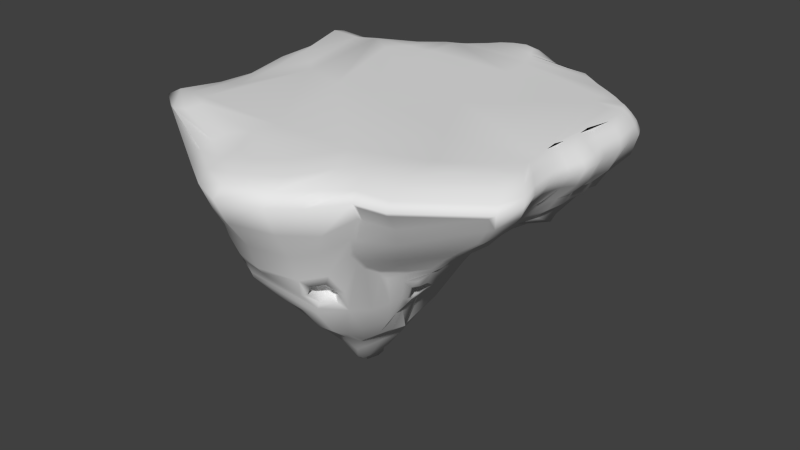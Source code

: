 # Source: Rock_1.blend  (saved by Blender 2.68.0; exported with 4.5.12 LTS)
import bpy
from mathutils import Matrix  # noqa: F401  (used for matrix-valued properties, if any)

bpy.ops.wm.read_factory_settings(use_empty=True)
scene = bpy.context.scene
scene.name = 'Scene'

# ---- collections
col_collection_11 = bpy.data.collections.new('Collection 11'); scene.collection.children.link(col_collection_11)

# ---- world
world_world = bpy.data.worlds.new('World'); scene.world = world_world
world_world.color = (0.05088, 0.05088, 0.05088)
world_world.use_sun_shadow = False
world_world.sun_shadow_jitter_overblur = 0.0
world_world.cycles.sampling_method = 'MANUAL'
world_world.cycles.sample_map_resolution = 256

# ---- meshes
me_plane = bpy.data.meshes.new('Plane')
me_plane.from_pydata([(-0.8715, -0.1039, -0.04306), (-0.7997, 0.6397, -0.044), (-0.9391, 0.4545, -0.04306), (-0.5599, 0.7367, -0.04965), (-0.08958, 1.056, -0.03859), (0.9646, -0.4238, -0.0354), (0.9293, 0.4367, -0.04344), (0.4261, -0.7833, -0.04306), (0.9168, -0.5348, -0.04304), (0.3218, -0.8604, -0.0471), (-0.009301, -1.07, -0.04618), (-0.8728, -0.5461, 0.001641), (-0.3372, -0.8979, -0.04306), (0.7993, 0.6347, -0.04939), (-0.4228, 0.8139, -0.04965), (0.938, 0.03067, -0.04306), (-0.362, -0.4992, -0.6922), (-0.3335, -0.7136, -0.6198), (0.3288, -0.6332, -0.4869), (0.6228, -0.4465, -0.4278), (-0.4683, 0.4952, -0.4168), (-0.5747, 0.4264, -0.4029), (0.7104, 0.2793, -0.3726), (0.2449, -0.6389, -0.7206), (-0.3066, 0.3637, -0.5145), (0.734, 0.01244, -0.3678), (-0.04741, 0.8669, -0.4101), (-0.04689, -0.8331, -0.5777), (0.5654, -0.2553, -0.5066), (-0.5256, 0.2699, -0.4695), (-0.4821, -0.0819, -0.5307), (-0.3396, -0.8837, -0.2404), (-0.01145, -1.062, -0.2181), (0.8938, 0.3833, -0.1963), (0.7583, 0.6671, -0.2231), (0.324, -0.8814, -0.2391), (0.4363, -0.7819, -0.161), (0.9111, -0.5353, -0.1512), (0.9522, -0.4244, -0.1291), (-0.09063, 1.045, -0.2608), (-0.5764, 0.7373, -0.1651), (-0.8, 0.6308, -0.1793), (-0.9357, 0.4428, -0.1082), (-0.8605, -0.107, -0.1759), (-0.897, -0.5207, -0.1735), (-0.4497, 0.8263, -0.2524), (0.9231, 0.02451, -0.1631), (0.2763, 0.908, -0.2354), (-0.3273, 0.8967, -0.04965), (0.6063, 0.7786, -0.05366), (-0.2125, 0.6485, -0.466), (0.3905, 0.4027, -0.5159), (-0.3465, 0.9106, -0.1292), (0.601, 0.6879, -0.2302), (0.2112, 0.8266, -0.4131), (0.01613, 0.8719, -0.4225), (0.2868, 0.9266, -0.04812), (-0.01395, 1.078, -0.03859), (-0.01668, 1.067, -0.2545), (0.03128, 0.4662, -0.5217), (0.4196, 0.3017, -0.5489), (0.04552, 0.5379, -0.5118), (0.912, -0.04702, -0.04306), (0.9188, -0.2062, -0.04306), (0.9165, 0.5044, -0.04676), (0.888, 0.5726, -0.04764), (0.5694, 0.3099, -0.4586), (0.5105, 0.2748, -0.4955), (0.6603, -0.2043, -0.4136), (0.7028, -0.06103, -0.3802), (0.8836, 0.5567, -0.2113), (0.8448, 0.6204, -0.2156), (0.8961, -0.1891, -0.1312), (0.8976, -0.05297, -0.1509), (0.9415, 0.121, -0.04306), (0.9431, 0.331, -0.04306), (0.7771, 0.08551, -0.4005), (0.7358, 0.1859, -0.4005), (0.9265, 0.1147, -0.1762), (0.9178, 0.2967, -0.1901), (0.5523, 0.1075, -0.4858), (0.6001, -0.1858, -0.469), (0.7119, 0.005524, -0.4005), (0.6716, 0.1854, -0.4005), (0.6537, -0.1152, -0.4315), (0.6033, 0.1299, -0.4537), (-0.2674, 0.9322, -0.04965), (-0.2122, 0.9728, -0.04665), (0.5396, 0.7335, -0.234), (0.4769, 0.8, -0.2379), (0.5451, 0.8247, -0.05366), (0.4823, 0.8701, -0.05366), (-0.1941, 0.6959, -0.4592), (-0.1552, 0.7794, -0.4199), (0.3636, 0.5418, -0.4628), (-0.2799, 0.94, -0.178), (-0.2204, 0.9748, -0.2181), (-0.02863, 0.771, -0.462), (-0.03882, 0.7111, -0.4905), (0.3206, 0.7034, -0.4082), (0.7169, 0.7118, -0.05366), (-0.2658, 0.5556, -0.4827), (-0.413, 0.9006, -0.2069), (-0.3677, 0.8575, -0.04965), (0.718, 0.6757, -0.2263), (0.02667, 0.4855, -0.5159), (0.4024, 0.3861, -0.5214), (-0.152, 1.022, -0.04049), (0.3636, 0.8551, -0.2353), (0.3763, 0.8757, -0.0501), (-0.09878, 0.8214, -0.4154), (-0.1525, 1.01, -0.2654), (-0.004869, 0.8165, -0.4482), (0.2519, 0.7663, -0.4125), (-0.335, -0.7823, -0.4909), (-0.3534, -0.8048, -0.3821), (0.5556, 0.4798, -0.4114), (0.6349, 0.5754, -0.3362), (0.7271, -0.4751, -0.3376), (0.8316, -0.4911, -0.255), (-0.7669, 0.5779, -0.2858), (-0.7586, 0.5956, -0.2465), (-0.5387, -0.5143, -0.4908), (-0.6684, -0.5744, -0.3281), (0.3347, -0.7275, -0.3803), (0.3777, -0.7621, -0.2824), (-0.4697, 0.6219, -0.3612), (-0.5015, 0.6328, -0.3257), (0.8109, 0.3321, -0.3173), (0.8349, 0.3625, -0.2701), (0.2543, -0.7721, -0.4894), (0.2673, -0.8371, -0.3567), (-0.3471, 0.6884, -0.3942), (-0.4077, 0.7516, -0.3791), (0.8092, -0.002355, -0.3022), (0.8439, 0.01422, -0.2441), (-0.06188, 0.9674, -0.3625), (-0.0813, 0.9843, -0.3216), (-0.01481, -0.9158, -0.4835), (-0.01613, -0.957, -0.3643), (0.7726, -0.3719, -0.3322), (0.8628, -0.3863, -0.2333), (-0.7744, 0.3418, -0.3986), (-0.8288, 0.39, -0.2658), (0.2526, 0.8753, -0.3082), (0.2104, 0.8812, -0.3592), (0.4832, 0.5174, -0.4298), (0.5313, 0.5914, -0.3425), (-0.3015, 0.7783, -0.3602), (-0.2568, 0.7534, -0.4126), (-0.01077, 1.002, -0.3217), (-0.003551, 0.982, -0.3696), (0.7735, 0.4608, -0.3664), (0.8045, 0.5007, -0.3035), (0.7611, 0.5507, -0.3147), (0.8138, -0.06211, -0.2406), (0.7728, -0.07767, -0.3069), (0.8235, -0.2139, -0.2329), (0.7707, -0.2338, -0.318), (0.8494, 0.2767, -0.262), (0.835, 0.2562, -0.308), (0.8537, 0.1022, -0.2498), (0.8297, 0.08636, -0.2996), (0.4325, 0.628, -0.3988), (0.4756, 0.6571, -0.3263), (0.377, 0.7585, -0.3606), (0.4185, 0.7462, -0.3102), (-0.2493, 0.8359, -0.3474), (-0.2468, 0.7884, -0.406), (-0.202, 0.8976, -0.3325), (-0.2015, 0.8666, -0.3767), (0.5295, 0.4856, -0.4187), (0.6035, 0.5808, -0.3393), (-0.3712, 0.7794, -0.3838), (-0.3073, 0.7154, -0.4023), (0.2945, 0.8051, -0.3586), (0.3232, 0.8127, -0.3079), (-0.1394, 0.9445, -0.3264), (-0.1397, 0.9181, -0.3698), (0.1881, -0.1981, -1.033), (0.0887, -0.3931, -1.066), (-0.08332, 0.1152, -1.047), (0.1394, 0.1031, -1.026), (0.5398, 0.357, -0.4364), (0.6996, 0.5043, -0.3679), (-0.04261, -0.2067, -1.319), (-0.01912, -0.1096, -1.31), (0.146, 0.866, -0.4241), (0.138, 1.024, -0.04113), (0.1349, 1.015, -0.2414), (0.1398, 0.4612, -0.5276), (0.1396, 0.5234, -0.5185), (0.1764, 0.7547, -0.4648), (0.2003, 0.6874, -0.4998), (0.1439, 0.4693, -0.5233), (0.1628, 0.8094, -0.4527), (0.1336, 0.9634, -0.3144), (0.1278, 0.9556, -0.3669), (0.05953, -0.1639, -1.21), (0.05516, 0.1249, -1.036), (0.0198, -0.2612, -1.245), (0.1857, 0.3553, -0.5796), (0.3525, -0.5106, -0.5819), (0.4809, -0.46, -0.566), (0.3283, -0.4642, -0.732), (0.4108, -0.37, -0.6349), (0.2844, -0.3081, -0.9407), (0.206, -0.3941, -0.9683), (-0.3208, -0.6033, -0.8109), (-0.3031, -0.7194, -0.6548), (0.09895, -0.6786, -0.8412), (-0.08425, -0.8014, -0.643), (-0.1301, -0.3256, -1.108), (0.005617, -0.4205, -1.09), (-0.04242, -0.236, -1.274), (-0.005962, -0.2928, -1.252), (0.05083, -0.4242, -1.082), (0.1921, -0.6881, -0.8242), (-0.3692, -0.5906, -0.8043), (-0.3301, -0.7178, -0.6374), (-0.05858, -0.8134, -0.6159), (0.004511, -0.285, -1.252), (-0.154, -0.2916, -1.108), (-0.04105, -0.2232, -1.28), (0.4698, -0.2988, -0.628), (0.2372, -0.2608, -0.9895), (0.1175, -0.4048, -1.039), (0.3396, -0.5493, -0.541), (0.5278, -0.4299, -0.5226), (0.2904, -0.5403, -0.7477), (0.1195, -0.51, -0.9594), (-0.1566, 0.187, -0.8298), (0.2446, 0.1761, -0.8316), (0.282, -0.1951, -0.807), (0.09467, 0.219, -0.828), (0.2761, -0.4167, -0.8701), (0.2831, -0.3256, -0.8417), (0.04345, -0.5236, -0.9779), (-0.2297, -0.4248, -0.9939), (0.1039, -0.5206, -0.9699), (-0.2544, -0.4068, -0.9815), (0.3001, -0.2599, -0.818), (0.1688, -0.4838, -0.9239), (0.1862, -0.9924, -0.04618), (-0.7005, -0.7343, 0.001641), (-0.4063, -0.6476, -0.648), (0.1893, -0.775, -0.6684), (0.1812, -0.9886, -0.2373), (-0.8088, -0.595, -0.1805), (-0.5326, -0.6954, -0.3727), (-0.4685, -0.6884, -0.5053), (0.1751, -0.9132, -0.3684), (0.1762, -0.8681, -0.4976), (-0.2601, -0.6739, -0.7367), (0.09021, -0.7542, -0.7301), (-0.3239, -0.5033, -0.6738), (0.1764, -0.7642, -0.7068), (-0.04195, 0.667, -0.4934), (0.3832, 0.4374, -0.5003), (-0.3098, 0.9087, -0.04965), (0.5832, 0.7013, -0.2313), (0.5886, 0.7921, -0.05366), (-0.207, 0.6642, -0.464), (-0.325, 0.9185, -0.163), (0.5149, 0.6092, -0.3377), (0.4728, 0.5488, -0.4192), (-0.285, 0.7954, -0.3568), (-0.2538, 0.7642, -0.4107), (0.2148, 0.6163, -0.5114), (-0.01857, -1.118, -0.09335), (0.8046, 0.6402, -0.09658), (0.4486, -0.8285, -0.07478), (0.9862, -0.4543, -0.06018), (-0.1015, 1.081, -0.1002), (-0.8387, 0.6449, -0.08005), (-0.9166, -0.1062, -0.07906), (-0.9646, -0.5482, -0.04647), (-0.3538, -0.9409, -0.09753), (0.944, 0.4222, -0.08503), (0.2989, -0.9392, -0.1034), (0.9386, -0.5692, -0.07199), (-0.5898, 0.7525, -0.1021), (-0.982, 0.4491, -0.05965), (-0.4478, 0.8279, -0.1072), (0.9657, 0.01814, -0.07538), (-0.3484, 0.9162, -0.1105), (0.618, 0.7599, -0.1022), (-0.02339, 1.104, -0.09838), (0.8998, 0.5918, -0.09342), (0.9332, 0.5224, -0.09155), (0.9399, -0.06288, -0.07188), (0.938, -0.2168, -0.06626), (0.9594, 0.3124, -0.08311), (0.9689, 0.1124, -0.07913), (-0.2858, 0.9533, -0.1117), (-0.2284, 0.9956, -0.1097), (0.489, 0.8537, -0.1044), (0.554, 0.8073, -0.1033), (0.7327, 0.6988, -0.1011), (-0.3943, 0.8715, -0.1086), (-0.1659, 1.045, -0.103), (0.3751, 0.8858, -0.1007), (0.1356, 1.049, -0.09651), (0.1766, -1.043, -0.09888), (-0.8451, -0.6335, -0.04849), (0.599, 0.7739, -0.1025), (-0.33, 0.9288, -0.1108), (0.2853, 0.9436, -0.09952), (0.9216, 0.2077, -0.04306), (0.7541, 0.1654, -0.4005), (0.9061, 0.1991, -0.186), (0.5774, -0.03662, -0.4771), (0.737, 0.09068, -0.3606), (0.6308, 0.01582, -0.4404), (0.8383, 0.1813, -0.2576), (0.8234, 0.1642, -0.3038), (-0.05053, -0.09918, -1.274), (0.1633, -0.04685, -1.03), (-0.06251, -0.1782, -1.246), (0.1511, -0.1852, -1.094), (0.1181, 0.1128, -1.036), (0.06216, -0.328, -1.136), (0.09412, -0.0356, -1.098), (-0.06108, -0.2418, -1.248), (-0.003882, -0.3165, -1.229), (0.03248, -0.3605, -1.15), (-0.0694, -0.217, -1.252), (0.202, 0.2051, -0.8315), (0.3004, 0.3157, -0.6146), (0.9474, 0.2005, -0.08194), (0.13, -0.0446, -1.075), (-0.7281, -0.09955, 0.009072), (-0.6777, 0.6087, 0.002481), (-0.8596, 0.4904, 0.0366), (-0.4701, 0.7005, 0.002481), (-0.05568, 0.9749, 0.01354), (0.8925, -0.334, 0.01673), (0.8596, 0.4422, 0.007623), (0.3717, -0.6431, 0.009072), (0.8364, -0.4391, 0.009525), (0.2151, -0.5831, 0.007062), (-0.01045, -0.8971, 0.001933), (-0.5949, -0.6424, 0.05377), (-0.293, -0.7772, 0.005051), (0.7329, 0.649, 0.001336), (-0.3515, 0.7954, 0.002481), (0.8447, 0.06306, 0.009072), (-0.2679, 0.8324, 0.002481), (0.5636, 0.7618, -0.001534), (0.2821, 0.8621, 0.003433), (0.01192, 0.994, 0.01354), (0.825, -0.004655, 0.009072), (0.8418, -0.1458, 0.009072), (0.8419, 0.4966, 0.004553), (0.8189, 0.58, 0.003691), (0.8476, 0.1418, 0.009072), (0.8714, 0.3504, 0.00871), (-0.218, 0.8665, 0.00463), (-0.1674, 0.9026, 0.007102), (0.5098, 0.802, -0.001534), (0.4547, 0.8423, -0.001534), (0.6564, 0.7044, -0.001534), (-0.3035, 0.8144, 0.002481), (-0.1116, 0.945, 0.01196), (0.3607, 0.8458, 0.001705), (0.1212, 0.9126, 0.008532), (0.09278, -0.8065, 0.002938), (-0.5351, -0.7016, 0.05377), (-0.2527, 0.8415, 0.002741), (0.548, 0.7736, -0.001534), (-0.3623, 0.4008, 0.009072), (-0.3131, 0.4008, 0.009072), (0.6987, 0.5311, 0.005016), (0.8403, 0.2278, 0.009072), (-0.2858, 0.88, -0.02164), (0.1692, -0.8996, -0.01866), (0.2751, -0.7185, -0.01554), (-0.3232, -0.8414, -0.01505), (-0.1925, 0.9411, -0.01874), (-0.2455, 0.9022, -0.02164), (-0.5221, 0.7135, -0.02164), (0.9123, 0.3403, -0.01513), (0.8995, 0.4397, -0.01584), (-0.07561, 1.022, -0.01058), (-0.3406, 0.8416, -0.02164), (-0.3927, 0.8049, -0.02164), (0.8926, -0.1902, -0.01505), (0.8744, -0.02892, -0.01505), (-0.7356, -0.5907, 0.02965), (-0.6004, -0.7551, 0.02965), (0.127, 0.9738, -0.0141), (-0.003316, 1.043, -0.01058), (0.3897, -0.7038, -0.01505), (0.8821, -0.4929, -0.01494), (0.5886, 0.7793, -0.02566), (0.5717, 0.7921, -0.02566), (-0.7476, 0.626, -0.01864), (-0.8868, 0.4591, -0.01349), (-0.8107, -0.1019, -0.01505), (0.8852, 0.2156, -0.01505), (0.9004, 0.1299, -0.01505), (0.8587, 0.5734, -0.01997), (0.8839, 0.5004, -0.01904), (0.6908, 0.7162, -0.02566), (0.7732, 0.6487, -0.02197), (0.9333, -0.3854, -0.007398), (0.2852, 0.8997, -0.02039), (0.3691, 0.8695, -0.02213), (0.5304, 0.8229, -0.02566), (0.8971, 0.04453, -0.01505), (-0.1352, 0.9891, -0.01241), (-0.3024, 0.8708, -0.02164), (0.0008411, -1.001, -0.01817), (0.4709, 0.8663, -0.02566), (-0.9358, 0.1753, -0.04306), (-0.921, 0.5774, -0.01553), (-0.6751, 0.6814, -0.04965), (-0.4913, 0.7753, -0.04965), (0.936, -0.3135, -0.03923), (0.5928, -0.7683, -0.04305), (-0.169, -1.005, -0.04618), (-0.8929, -0.2843, -0.04306), (0.8447, 0.604, -0.04855), (-0.5488, 0.4843, -0.4571), (-0.3598, 0.4074, -0.4846), (-0.1841, -0.8109, -0.5804), (-0.4809, 0.1202, -0.5005), (-0.4619, -0.1843, -0.6061), (-0.5797, 0.3271, -0.4249), (0.7961, 0.636, -0.2186), (-0.1713, -0.9946, -0.2308), (-0.6831, 0.6766, -0.1752), (-0.9285, 0.1679, -0.1421), (-0.8981, -0.2718, -0.1971), (-0.919, 0.5666, -0.1159), (-0.516, 0.8084, -0.23), (-0.4167, 0.3107, -0.544), (0.08387, 0.4338, -0.5295), (0.9121, -0.1292, -0.04306), (0.9024, 0.5384, -0.04719), (0.5398, 0.2921, -0.4771), (0.6128, -0.2313, -0.4601), (0.6776, -0.1364, -0.3969), (0.8649, 0.5887, -0.2135), (0.9106, -0.3091, -0.1301), (0.8968, -0.1218, -0.1411), (0.5778, 0.1187, -0.4697), (0.6241, -0.152, -0.4503), (0.6377, 0.1551, -0.4005), (0.6915, 0.006133, -0.4005), (0.07093, 0.7587, -0.463), (0.07766, 0.6949, -0.4947), (0.04972, 0.4723, -0.4097), (0.07698, 0.8102, -0.4502), (0.6874, 0.5482, -0.324), (-0.6247, 0.6065, -0.2893), (-0.6125, 0.5909, -0.3259), (-0.4575, 0.7188, -0.3736), (-0.419, 0.6988, -0.4154), (-0.1805, -0.9025, -0.3747), (-0.1706, -0.8706, -0.4888), (0.8397, -0.3016, -0.2331), (0.7699, -0.3032, -0.3251), (-0.7037, -0.3824, -0.3358), (-0.6349, -0.398, -0.4557), (-0.8447, 0.5223, -0.2285), (-0.7707, 0.46, -0.3422), (0.06008, 0.9871, -0.3167), (0.0608, 0.9724, -0.3671), (0.7834, 0.5259, -0.3091), (0.8146, -0.1396, -0.2367), (0.7662, -0.1595, -0.3125), (0.1342, -0.2962, -1.062), (0.01995, -0.15, -1.234), (-0.01408, 0.12, -1.041), (0.5546, 0.3335, -0.4475), (0.6309, 0.4967, -0.39), (0.7378, 0.4836, -0.3671), (-0.02995, -0.1381, -1.325), (-0.006302, -0.2304, -1.268), (-0.3613, 0.05248, -0.718), (-0.03395, 0.3342, -0.5672), (0.06306, 1.059, -0.03859), (0.08062, 0.8716, -0.4225), (0.05902, 1.048, -0.2467), (0.08608, 0.5511, -0.5118), (0.04067, -0.2204, -1.23), (0.4172, -0.4763, -0.5873), (0.2452, -0.3511, -0.9545), (0.3591, -0.4232, -0.7171), (-0.1846, -0.7899, -0.6445), (-0.06428, -0.3836, -1.099), (-0.1105, -0.6096, -0.849), (-0.02419, -0.2661, -1.265), (-0.1883, -0.7972, -0.6183), (-0.01715, -0.2526, -1.272), (0.1774, -0.3328, -1.014), (0.4512, -0.4975, -0.5233), (-0.03096, 0.203, -0.8289), (0.2878, -0.3754, -0.8414), (-0.09315, -0.5025, -0.9859), (-0.07968, -0.7341, -0.7352), (0.08342, 0.6374, -0.502), (0.4649, 0.288, -0.5222), (0.4787, 0.328, -0.4925), (-0.1819, -1.051, -0.097), (-0.7089, 0.6909, -0.0943), (-0.9798, 0.1714, -0.06936), (-0.9612, -0.2815, -0.08512), (0.6033, -0.8119, -0.07338), (0.9548, -0.3348, -0.06322), (-0.9613, 0.5764, -0.04224), (-0.5188, 0.7902, -0.1047), (0.8526, 0.6158, -0.09498), (0.9168, 0.557, -0.09248), (0.936, -0.1421, -0.06907), (0.05609, 1.084, -0.09615), (0.6041, -0.0104, -0.4587), (0.645, 0.03373, -0.4005), (0.01703, -0.07554, -1.203), (-0.06007, -0.1398, -1.266), (0.102, -0.2611, -1.117), (-0.03387, -0.2841, -1.239), (-0.7989, 0.1808, 0.009072), (-0.7502, 0.5414, 0.009677), (-0.5739, 0.6546, 0.002481), (-0.4108, 0.7479, 0.002481), (0.8584, -0.2419, 0.0129), (0.5676, -0.6316, 0.009299), (-0.1475, -0.8587, 0.001933), (-0.6882, -0.3448, 0.009072), (0.7741, 0.611, 0.00286), (0.8335, -0.07591, 0.009072), (0.8305, 0.5376, 0.004195), (0.07209, 0.9656, 0.01279), (0.09834, 0.9016, 0.009765), (0.127, 0.8586, 0.009088), (0.1334, 0.8273, 0.008711), (0.1335, 0.8018, 0.008502), (0.1113, 0.8793, 0.009299), (0.1335, 0.7916, 0.008507), (0.1644, 0.757, 0.008198), (-0.5253, 0.5124, 0.008934), (-0.3611, 0.6041, 0.00825), (-0.3138, 0.6156, 0.009072), (0.178, 0.4452, 0.009072), (0.6756, 0.6162, -0.001534), (-0.225, -0.7093, 0.007564), (-0.1862, -0.5866, 0.008067), (-0.5772, 0.01731, 0.009072), (-0.07362, -0.09115, 0.008067), (0.783, 0.4881, 0.006269), (0.2542, 0.1268, 0.009072), (0.5716, -0.4633, 0.01189), (-0.7967, -0.3127, -0.01505), (0.8717, 0.5369, -0.01951), (-0.8777, 0.1778, -0.01505), (-0.4574, 0.7592, -0.02164), (0.8805, -0.112, -0.01505), (0.06996, 1.024, -0.01062), (0.5749, -0.6998, -0.01499), (-0.8695, 0.5753, 0.01247), (-0.6323, 0.6661, -0.02164), (0.8161, 0.6095, -0.02082), (0.9094, -0.2867, -0.01123), (-0.1569, -0.943, -0.01817), (-0.4531, 0.4344, -0.4219), (0.008509, -0.1961, -1.254), (-0.4127, 0.09674, -0.6592), (0.5092, 0.3099, -0.4848), (-0.4626, 0.6223, 0.002481), (0.1696, 0.599, 0.008845), (-0.6576, 0.09907, 0.009072), (-0.3559, -0.03692, 0.008569), (0.3913, -0.1751, 0.01048), (-0.3588, -0.3474, -0.714), (-0.2881, 0.2699, -0.5896), (-0.1455, -0.1835, -1.08), (-0.09526, 0.08782, -1.038), (-0.3605, -0.5142, -0.8654), (-0.1579, -0.2726, -1.092), (-0.1602, 0.1514, -0.8455), (-0.2352, -0.2937, -0.9659), (-0.2468, -0.3747, -0.9799), (-0.04306, -0.08175, -1.207), (-0.07205, -0.1743, -1.228), (-0.07815, -0.2086, -1.234), (-0.3415, 0.03223, -0.7464), (-0.1142, -0.005487, -1.07), (-0.1977, -0.04316, -0.9057), (-0.05933, -0.1161, -1.216), (0.5508, -0.2371, -0.5226), (0.4161, 0.2773, -0.5617), (0.5387, 0.09796, -0.5034), (0.5827, -0.1729, -0.4879), (0.2023, -0.1843, -1.009), (0.1574, 0.09385, -1.002), (0.2545, 0.1612, -0.8227), (0.289, -0.1815, -0.8), (0.5618, -0.03516, -0.4954), (0.1795, -0.04461, -1.006), (0.2848, 0.01668, -0.8105), (0.4692, -0.002305, -0.5657), (0.3481, -0.6324, -0.4716), (0.6173, -0.4615, -0.4175), (0.4466, -0.7685, -0.1733), (0.8811, -0.5428, -0.1644), (0.7127, -0.4877, -0.3349), (0.8083, -0.5023, -0.2593), (0.3535, -0.7187, -0.374), (0.3929, -0.7504, -0.2844), (0.358, -0.5556, -0.5211), (0.5456, -0.4507, -0.4887), (0.4578, -0.8112, -0.09438), (0.9063, -0.5738, -0.09183), (0.4766, -0.5666, -0.4446), (0.5943, -0.7517, -0.1688), (0.5608, -0.699, -0.2719), (0.5069, -0.651, -0.3545), (0.4601, -0.5082, -0.5049), (0.5993, -0.796, -0.0931), (-0.5528, 0.2175, -0.462), (-0.4983, -0.07545, -0.5183), (-0.9202, 0.4126, -0.1252), (-0.8503, -0.09876, -0.1882), (-0.6604, -0.1607, -0.4267), (-0.7412, -0.1285, -0.3166), (-0.7702, 0.3187, -0.3954), (-0.8208, 0.3635, -0.2718), (-0.4972, 0.1126, -0.4902), (-0.5177, -0.1707, -0.5884), (-0.9136, 0.1569, -0.1567), (-0.8853, -0.2521, -0.2079), (-0.8093, 0.1175, -0.2942), (-0.687, 0.07901, -0.411), (-0.7044, -0.355, -0.3369), (-0.6787, -0.3695, -0.4485), (0.2317, -0.6961, -0.6625), (0.2368, -0.7681, -0.5374), (0.2016, -0.7698, -0.6342), (0.1946, -0.8201, -0.5419), (0.1725, -0.6581, -0.6416), (0.1776, -0.7301, -0.5166), (0.1425, -0.7317, -0.6134), (0.1354, -0.7821, -0.521), (-0.2346, 0.7009, -0.4393), (0.006288, 0.9269, -0.396), (0.7378, -0.06935, -0.3436), (0.7155, -0.2191, -0.3658), (0.7973, 0.2518, -0.3354), (0.7931, 0.08787, -0.3278), (-0.2205, 0.7422, -0.4326), (-0.1783, 0.823, -0.3983), (-0.2866, 0.6355, -0.4425), (-0.1192, 0.8697, -0.3926), (-0.3324, -0.764, -0.5354), (0.675, -0.4608, -0.3827), (-0.6804, 0.5065, -0.3379), (-0.4597, -0.4452, -0.5861), (0.3318, -0.6803, -0.4336), (-0.4687, 0.5616, -0.3876), (0.7607, 0.3057, -0.345), (0.2626, -0.6828, -0.6093), (-0.324, 0.5046, -0.4676), (0.7716, 0.005043, -0.335), (-0.05464, 0.9171, -0.3863), (-0.03085, -0.8744, -0.5306), (0.669, -0.3136, -0.4194), (-0.6575, 0.2874, -0.4345), (0.4369, 0.4601, -0.4729), (0.6715, 0.3854, -0.4125), (0.398, 0.5849, -0.4308), (0.6197, 0.4306, -0.4022), (0.1369, 0.9108, -0.3955), (-0.4336, -0.6658, -0.5796), (0.1661, -0.8505, -0.5775), (-0.2304, 0.7142, -0.4373), (0.2108, 0.8539, -0.3862), (0.4876, 0.3907, -0.4802), (0.3488, 0.731, -0.3844), (0.4659, 0.4359, -0.4701), (0.2732, 0.7857, -0.3855), (0.428, 0.4931, -0.4598), (0.7854, 0.1605, -0.3311), (-0.5813, 0.5385, -0.3914), (-0.3898, 0.5531, -0.4499), (-0.1774, -0.8407, -0.5346), (0.6913, -0.2672, -0.3926), (-0.5484, -0.2912, -0.5309), (-0.669, 0.397, -0.3861), (0.7219, -0.1479, -0.3547), (0.6462, 0.4086, -0.4073), (0.07071, 0.922, -0.3948), (0.5548, 0.4124, -0.4413), (0.665, -0.4746, -0.3762), (0.3508, -0.6755, -0.4228), (0.4917, -0.6088, -0.3995), (-0.5794, -0.1181, -0.4725), (-0.6615, 0.2681, -0.4287), (-0.5921, 0.0958, -0.4506), (-0.5982, -0.2701, -0.5184), (0.2473, -0.7095, -0.6042), (0.1815, -0.8238, -0.5826), (0.1881, -0.6715, -0.5834), (0.1223, -0.7858, -0.5617), (-0.4709, 0.4508, -0.4419), (-0.5336, 0.4102, -0.4337), (-0.3754, 0.3732, -0.4996), (-0.5046, 0.3178, -0.4731), (-0.5184, 0.4444, -0.4657), (-0.4068, 0.399, -0.4819), (-0.5366, 0.3516, -0.4467), (-0.4404, 0.3419, -0.517), (0.04972, 0.4723, -0.4834), (-0.5159, 0.3938, -0.4219), (-0.3576, 0.3568, -0.4219), (-0.4869, 0.3014, -0.4219), (-0.5006, 0.428, -0.4219), (-0.389, 0.3826, -0.4219), (-0.5188, 0.3352, -0.4219), (-0.4226, 0.3255, -0.4219), (-0.4661, 0.3765, -0.4219), (0.05925, 0.5203, -0.4768), (0.04664, 0.4852, -0.4795), (0.1223, 0.4689, -0.4874), (0.1222, 0.5106, -0.4813), (0.1251, 0.4744, -0.4845), (0.08492, 0.4506, -0.4886), (0.0864, 0.5291, -0.4768), (0.05925, 0.5203, -0.403), (0.04664, 0.4852, -0.4058), (0.1223, 0.4689, -0.4136), (0.1222, 0.5106, -0.4075), (0.1251, 0.4744, -0.4107), (0.08492, 0.4506, -0.4149), (0.08694, 0.4508, -0.4084), (0.0864, 0.5291, -0.403), (0.7499, 0.08902, -0.4005), (0.7225, 0.1557, -0.4005), (0.7067, 0.0359, -0.4005), (0.6799, 0.1553, -0.4005), (0.7347, 0.1421, -0.4005), (0.4343, -0.3919, -0.6478), (0.6574, 0.1353, -0.4005), (0.6931, 0.0363, -0.4005), (0.6623, 0.05463, -0.4005), (0.7162, 0.1413, -0.3606), (0.7042, 0.05035, -0.3606), (0.6839, 0.141, -0.3606), (0.7254, 0.131, -0.3606), (0.6691, 0.06818, -0.3606), (0.6668, 0.1258, -0.3606), (0.6939, 0.05065, -0.3606), (0.6705, 0.06457, -0.3606), (0.342, -0.3711, -0.7761), (0.4313, -0.3324, -0.6711), (0.4428, -0.3726, -0.6455), (0.3688, -0.3508, -0.7328), (0.3805, -0.3319, -0.7205), (0.4131, -0.4027, -0.6553), (0.3834, -0.3974, -0.7092), (0.3698, -0.3694, -0.7347), (0.3832, -0.351, -0.6667), (0.4005, -0.3315, -0.6595), (0.419, -0.3557, -0.6341), (0.3565, -0.3542, -0.7013), (0.3653, -0.3377, -0.695), (0.3974, -0.39, -0.6393), (0.3718, -0.3861, -0.6787), (0.3553, -0.3749, -0.705), (0.3371, -0.3413, -0.7752), (0.4798, -0.3915, -0.6044), (0.4589, -0.4235, -0.6159), (0.4199, -0.4337, -0.6325), (0.3563, -0.304, -0.7551), (0.3768, -0.4099, -0.7176), (0.4499, -0.3185, -0.6603), (-0.3563, -0.5428, -0.6957), (-0.336, -0.695, -0.6443), (-0.3269, -0.6167, -0.78), (-0.3144, -0.6991, -0.6692), (-0.3614, -0.6077, -0.7754), (-0.3336, -0.698, -0.6569), (-0.3877, -0.6482, -0.6643), (-0.2839, -0.6668, -0.7273), (-0.3036, -0.6555, -0.6225), (-0.2946, -0.5772, -0.7582), (-0.282, -0.6596, -0.6473), (-0.329, -0.5682, -0.7535), (-0.3012, -0.6585, -0.635), (-0.3553, -0.6087, -0.6425), (-0.2515, -0.6273, -0.7054), (-0.3464, -0.6323, -0.7048)], [], [(674, 658, 16, 245), (227, 497, 619, 611), (684, 660, 20, 423), (659, 662, 23, 18), (685, 663, 24, 424), (650, 664, 25, 76), (654, 665, 26, 110), (675, 666, 27, 246), (686, 655, 17, 425), (687, 667, 28, 441), (30, 427, 630, 622), (433, 43, 624, 632), (667, 656, 19, 28), (689, 657, 21, 428), (289, 278, 33, 70), (505, 277, 31, 430), (271, 279, 35, 36), (272, 280, 37, 38), (506, 281, 40, 431), (507, 282, 42, 432), (508, 275, 43, 433), (37, 280, 614, 606), (510, 272, 38, 444), (511, 274, 41, 434), (303, 269, 32, 247), (512, 283, 45, 435), (300, 273, 39, 111), (304, 276, 44, 248), (293, 284, 46, 78), (298, 270, 34, 104), (447, 441, 28, 81), (24, 436, 712, 707), (653, 645, 50, 101), (299, 285, 52, 102), (305, 286, 53, 260), (665, 646, 55, 26), (273, 287, 58, 39), (101, 105, 59, 24), (194, 106, 60, 190), (262, 257, 61, 50), (661, 22, 66, 670), (664, 647, 69, 25), (690, 648, 68, 442), (513, 288, 71, 429), (514, 289, 70, 443), (284, 290, 73, 46), (515, 291, 72, 445), (76, 25, 69, 82), (449, 442, 68, 84), (661, 649, 77, 22), (683, 650, 76, 309), (278, 292, 79, 33), (329, 293, 78, 310), (517, 447, 81, 311), (22, 77, 83, 66), (77, 309, 741, 738), (440, 448, 85, 67), (518, 449, 84, 313), (676, 651, 92, 262), (651, 652, 93, 92), (306, 294, 95, 263), (294, 295, 96, 95), (429, 454, 117, 34), (301, 296, 89, 108), (296, 297, 88, 89), (110, 112, 97, 93), (93, 97, 98, 92), (195, 113, 99, 192), (286, 298, 104, 53), (663, 653, 101, 24), (283, 299, 102, 45), (50, 61, 105, 101), (652, 654, 110, 93), (295, 300, 111, 96), (26, 55, 112, 110), (187, 54, 113, 195), (248, 44, 123, 249), (47, 108, 176, 144), (249, 123, 122, 250), (656, 118, 607, 694), (176, 175, 145, 144), (431, 455, 121, 41), (228, 19, 604, 612), (35, 131, 125, 36), (455, 127, 126, 456), (435, 457, 127, 40), (125, 131, 130, 124), (46, 135, 161, 78), (457, 133, 132, 458), (111, 39, 137, 177), (161, 135, 134, 162), (247, 32, 139, 251), (177, 137, 136, 178), (430, 459, 139, 32), (251, 139, 138, 252), (444, 38, 141, 461), (459, 115, 114, 460), (426, 30, 622, 629), (461, 141, 140, 462), (29, 426, 629, 621), (432, 42, 623, 631), (37, 119, 141, 38), (42, 143, 628, 623), (434, 41, 121, 465), (141, 119, 118, 140), (104, 172, 147, 53), (465, 121, 120, 466), (52, 148, 173, 102), (172, 171, 146, 147), (58, 150, 137, 39), (173, 148, 149, 174), (484, 467, 150, 58), (137, 150, 151, 136), (33, 129, 153, 70), (443, 469, 154, 71), (129, 128, 152, 153), (73, 155, 135, 46), (445, 470, 155, 73), (135, 155, 156, 134), (79, 159, 129, 33), (470, 157, 158, 471), (310, 314, 159, 79), (129, 159, 160, 128), (260, 264, 164, 88), (314, 161, 162, 315), (166, 89, 88, 164), (264, 265, 163, 164), (263, 266, 148, 52), (164, 163, 165, 166), (96, 169, 167, 95), (266, 167, 168, 267), (104, 34, 117, 172), (167, 169, 170, 168), (102, 173, 133, 45), (117, 116, 171, 172), (176, 108, 89, 166), (133, 173, 174, 132), (111, 177, 169, 96), (166, 165, 175, 176), (169, 177, 178, 170), (519, 316, 181, 474), (496, 225, 206, 488), (327, 232, 182, 320), (691, 670, 66, 475), (454, 154, 184, 476), (469, 153, 152, 477), (770, 774, 758, 757), (494, 219, 209, 490), (567, 479, 185, 478), (568, 480, 16, 427), (16, 218, 781, 777), (318, 326, 586, 585), (520, 318, 585, 590), (692, 673, 187, 483), (516, 302, 189, 484), (61, 485, 728, 722), (502, 268, 191, 485), (453, 195, 192, 450), (450, 192, 193, 451), (105, 61, 722, 723), (483, 187, 195, 453), (467, 196, 197, 468), (330, 322, 199, 320), (498, 234, 199, 474), (521, 321, 200, 486), (437, 190, 201, 481), (239, 217, 210, 237), (499, 235, 207, 488), (772, 773, 759, 742), (497, 227, 202, 487), (227, 229, 204, 202), (242, 226, 207, 235), (754, 770, 757, 761), (501, 254, 211, 490), (500, 492, 208, 238), (522, 491, 212, 323), (325, 216, 213, 324), (240, 222, 212, 238), (256, 220, 211, 254), (326, 223, 214, 323), (495, 221, 215, 493), (425, 17, 219, 494), (17, 245, 783, 778), (230, 23, 217, 239), (321, 180, 216, 325), (218, 16, 575, 579), (246, 27, 220, 256), (318, 185, 223, 326), (479, 200, 221, 495), (472, 179, 225, 496), (233, 28, 224, 241), (18, 227, 611, 603), (18, 23, 229, 227), (230, 180, 226, 242), (28, 19, 228, 224), (317, 182, 596, 600), (225, 241, 236, 206), (326, 222, 580, 586), (481, 201, 234, 498), (216, 239, 237, 213), (489, 204, 235, 499), (229, 242, 235, 204), (491, 500, 238, 212), (218, 240, 238, 208), (180, 230, 239, 216), (222, 240, 583, 580), (179, 233, 241, 225), (23, 230, 242, 229), (655, 674, 245, 17), (662, 130, 638, 701), (279, 303, 247, 35), (277, 304, 248, 31), (554, 388, 342, 530), (31, 248, 249, 115), (115, 249, 250, 114), (35, 247, 251, 131), (131, 251, 252, 130), (245, 16, 777, 783), (492, 210, 254, 501), (217, 256, 254, 210), (209, 219, 782, 780), (23, 246, 256, 217), (297, 305, 260, 88), (92, 98, 257, 262), (645, 676, 262, 50), (285, 306, 263, 52), (53, 147, 264, 260), (147, 146, 265, 264), (95, 167, 266, 263), (148, 266, 267, 149), (451, 193, 268, 502), (399, 381, 356, 373), (407, 406, 349, 364), (393, 405, 336, 339), (404, 403, 361, 344), (681, 113, 54, 677), (680, 106, 51, 669), (673, 677, 54, 187), (302, 307, 47, 189), (268, 258, 51, 191), (503, 446, 80, 60), (682, 258, 94, 671), (671, 94, 99, 679), (192, 99, 94, 193), (678, 60, 106, 680), (191, 51, 106, 194), (679, 99, 113, 681), (307, 301, 108, 47), (196, 144, 145, 197), (232, 60, 592, 597), (569, 503, 60, 504), (693, 672, 183, 504), (233, 179, 595, 598), (190, 60, 328, 201), (47, 144, 196, 189), (328, 60, 232, 327), (193, 94, 258, 268), (669, 51, 258, 682), (555, 401, 354, 533), (400, 399, 373, 355), (64, 6, 278, 289), (420, 12, 277, 505), (7, 9, 279, 271), (5, 8, 280, 272), (416, 3, 281, 506), (414, 2, 282, 507), (421, 0, 275, 508), (419, 7, 271, 509), (418, 5, 272, 510), (415, 1, 274, 511), (243, 10, 269, 303), (417, 14, 283, 512), (107, 4, 273, 300), (244, 11, 276, 304), (74, 15, 284, 293), (100, 13, 270, 298), (103, 48, 285, 299), (261, 49, 286, 305), (4, 57, 287, 273), (422, 65, 288, 513), (439, 64, 289, 514), (15, 62, 290, 284), (438, 63, 291, 515), (6, 75, 292, 278), (308, 74, 293, 329), (259, 86, 294, 306), (86, 87, 295, 294), (109, 91, 296, 301), (91, 90, 297, 296), (49, 100, 298, 286), (14, 103, 299, 283), (87, 107, 300, 295), (482, 188, 302, 516), (9, 243, 303, 279), (12, 244, 304, 277), (90, 261, 305, 297), (48, 259, 306, 285), (188, 56, 307, 302), (56, 109, 301, 307), (556, 398, 331, 523), (379, 374, 368, 357), (375, 376, 340, 366), (389, 377, 343, 367), (378, 379, 357, 358), (557, 380, 334, 526), (381, 382, 337, 356), (391, 383, 335, 350), (384, 385, 345, 362), (558, 387, 351, 532), (649, 683, 309, 77), (292, 329, 310, 79), (446, 517, 311, 80), (83, 77, 738, 740), (448, 518, 313, 85), (78, 161, 314, 310), (159, 314, 315, 160), (473, 186, 316, 519), (234, 327, 320, 199), (478, 185, 318, 520), (317, 330, 320, 182), (179, 319, 330, 317), (319, 198, 322, 330), (472, 180, 321, 521), (493, 522, 323, 214), (221, 325, 324, 215), (222, 326, 323, 212), (200, 321, 325, 221), (240, 218, 579, 583), (179, 317, 600, 595), (60, 80, 593, 592), (182, 232, 597, 596), (201, 328, 327, 234), (75, 308, 329, 292), (388, 389, 367, 342), (559, 391, 350, 534), (560, 393, 339, 528), (394, 395, 369, 348), (561, 397, 333, 524), (534, 350, 335, 535), (536, 358, 357, 537), (538, 369, 359, 537), (539, 363, 358, 536), (538, 368, 347, 540), (539, 364, 349, 535), (541, 361, 348, 540), (570, 525, 332, 542), (544, 362, 345, 543), (571, 541, 362, 544), (546, 531, 344, 361), (547, 529, 341, 366), (547, 366, 340, 548), (572, 523, 331, 530), (573, 548, 340, 550), (533, 354, 372, 551), (551, 532, 351, 337), (373, 356, 337, 351), (373, 351, 346, 355), (552, 352, 372, 545), (574, 550, 340, 553), (528, 339, 336, 553), (395, 408, 359, 369), (387, 409, 346, 351), (410, 378, 358, 363), (374, 411, 347, 368), (562, 396, 332, 525), (412, 375, 366, 341), (408, 413, 360, 359), (376, 392, 338, 340), (406, 390, 365, 349), (411, 384, 362, 347), (383, 410, 363, 335), (409, 400, 355, 346), (382, 402, 353, 337), (413, 407, 364, 360), (563, 404, 344, 531), (564, 386, 352, 527), (403, 394, 348, 361), (565, 412, 341, 529), (421, 11, 388, 554), (308, 75, 381, 399), (109, 56, 406, 407), (8, 5, 405, 393), (13, 100, 403, 404), (439, 65, 401, 555), (74, 308, 399, 400), (414, 0, 398, 556), (86, 259, 374, 379), (243, 9, 376, 375), (244, 12, 377, 389), (87, 86, 379, 378), (417, 3, 380, 557), (75, 6, 382, 381), (57, 4, 383, 391), (103, 14, 385, 384), (438, 62, 387, 558), (11, 244, 389, 388), (482, 57, 391, 559), (419, 8, 393, 560), (49, 261, 395, 394), (415, 2, 397, 561), (261, 90, 408, 395), (62, 15, 409, 387), (107, 87, 378, 410), (259, 48, 411, 374), (416, 1, 396, 562), (10, 243, 375, 412), (90, 91, 413, 408), (9, 7, 392, 376), (56, 188, 390, 406), (48, 103, 384, 411), (4, 107, 410, 383), (15, 74, 400, 409), (6, 64, 402, 382), (91, 109, 407, 413), (422, 13, 404, 563), (418, 63, 386, 564), (100, 49, 394, 403), (420, 10, 412, 565), (280, 509, 620, 614), (657, 684, 423, 21), (660, 685, 424, 20), (666, 686, 425, 27), (648, 687, 441, 68), (464, 463, 635, 636), (658, 688, 427, 16), (668, 689, 428, 29), (269, 505, 430, 32), (274, 506, 431, 41), (275, 507, 432, 43), (276, 508, 433, 44), (119, 37, 606, 608), (291, 510, 444, 72), (282, 511, 434, 42), (281, 512, 435, 40), (84, 68, 441, 447), (424, 24, 707, 710), (29, 428, 711, 708), (20, 424, 710, 705), (647, 690, 442, 69), (270, 513, 429, 34), (288, 514, 443, 71), (290, 515, 445, 73), (82, 69, 442, 449), (313, 84, 447, 517), (66, 83, 448, 440), (518, 448, 743, 745), (71, 154, 454, 429), (497, 228, 612, 619), (40, 127, 455, 431), (271, 36, 605, 613), (121, 455, 456, 120), (45, 133, 457, 435), (127, 457, 458, 126), (31, 115, 459, 430), (72, 444, 461, 157), (139, 459, 460, 138), (688, 464, 636, 700), (157, 461, 462, 158), (123, 44, 433, 463), (143, 142, 627, 628), (123, 463, 464, 122), (42, 434, 465, 143), (143, 465, 466, 142), (189, 196, 467, 484), (70, 153, 469, 443), (72, 157, 470, 445), (155, 470, 471, 156), (322, 519, 474, 199), (226, 496, 488, 207), (672, 691, 475, 183), (117, 454, 476, 116), (154, 469, 477, 184), (220, 494, 490, 211), (473, 567, 478, 186), (198, 486, 567, 473), (486, 200, 479, 567), (426, 568, 427, 30), (29, 436, 568, 426), (436, 24, 480, 568), (316, 520, 590, 584), (231, 181, 578, 581), (646, 692, 483, 55), (287, 516, 484, 58), (59, 105, 723, 713), (257, 502, 485, 61), (112, 453, 450, 97), (97, 450, 451, 98), (190, 437, 727, 724), (55, 483, 453, 112), (150, 467, 468, 151), (231, 498, 474, 181), (319, 521, 486, 198), (59, 437, 481, 24), (236, 499, 488, 206), (202, 204, 489, 487), (228, 497, 487, 203), (253, 501, 490, 209), (237, 210, 492, 500), (324, 213, 491, 522), (223, 495, 493, 214), (27, 425, 494, 220), (185, 479, 495, 223), (180, 472, 496, 226), (125, 124, 609, 610), (181, 316, 584, 578), (24, 481, 498, 231), (771, 772, 742, 756), (213, 237, 500, 491), (398, 554, 530, 331), (208, 492, 501, 253), (98, 451, 502, 257), (67, 85, 446, 503), (475, 569, 504, 183), (66, 440, 569, 475), (440, 67, 503, 569), (678, 693, 504, 60), (402, 555, 533, 353), (10, 420, 505, 269), (1, 416, 506, 274), (0, 414, 507, 275), (11, 421, 508, 276), (8, 419, 509, 280), (63, 418, 510, 291), (2, 415, 511, 282), (3, 417, 512, 281), (13, 422, 513, 270), (65, 439, 514, 288), (62, 438, 515, 290), (57, 482, 516, 287), (397, 556, 523, 333), (385, 557, 526, 345), (386, 558, 532, 352), (85, 313, 517, 446), (76, 82, 739, 737), (198, 473, 519, 322), (186, 478, 520, 316), (179, 472, 521, 319), (215, 324, 522, 493), (390, 559, 534, 365), (392, 560, 528, 338), (396, 561, 524, 332), (365, 534, 535, 349), (360, 536, 537, 359), (368, 538, 537, 357), (364, 539, 536, 360), (369, 538, 540, 348), (363, 539, 535, 335), (362, 541, 540, 347), (543, 570, 542, 370), (345, 526, 570, 543), (526, 334, 525, 570), (371, 544, 543, 370), (545, 571, 544, 371), (372, 546, 571, 545), (546, 361, 541, 571), (372, 354, 531, 546), (367, 343, 529, 547), (367, 547, 548, 342), (549, 572, 530, 342), (332, 524, 572, 549), (524, 333, 523, 572), (542, 573, 550, 370), (332, 549, 573, 542), (549, 342, 548, 573), (353, 533, 551, 337), (372, 352, 532, 551), (370, 552, 545, 371), (527, 574, 553, 336), (352, 552, 574, 527), (552, 370, 550, 574), (338, 528, 553, 340), (380, 562, 525, 334), (401, 563, 531, 354), (405, 564, 527, 336), (377, 565, 529, 343), (0, 421, 554, 398), (64, 439, 555, 402), (2, 414, 556, 397), (14, 417, 557, 385), (63, 438, 558, 386), (188, 482, 559, 390), (7, 419, 560, 392), (1, 415, 561, 396), (3, 416, 562, 380), (65, 422, 563, 401), (5, 418, 564, 405), (12, 420, 565, 377), (589, 582, 575, 587), (590, 585, 577, 588), (582, 577, 580, 583), (588, 577, 582, 589), (575, 582, 583, 579), (577, 585, 586, 580), (581, 589, 587, 576), (584, 590, 588, 578), (578, 588, 589, 581), (24, 231, 581, 576), (16, 480, 587, 575), (480, 24, 576, 587), (600, 601, 598, 595), (601, 602, 591, 598), (599, 594, 591, 602), (596, 597, 601, 600), (597, 592, 602, 601), (593, 599, 602, 592), (311, 81, 594, 599), (81, 28, 591, 594), (80, 311, 599, 593), (28, 233, 598, 591), (696, 695, 603, 615), (620, 613, 605, 616), (616, 605, 610, 617), (617, 610, 609, 618), (615, 603, 611, 619), (694, 696, 615, 604), (614, 620, 616, 606), (606, 616, 617, 608), (608, 617, 618, 607), (604, 615, 619, 612), (118, 119, 608, 607), (509, 271, 613, 620), (659, 18, 603, 695), (36, 125, 610, 605), (699, 698, 621, 629), (700, 697, 622, 630), (631, 633, 626, 624), (635, 632, 624, 626), (633, 628, 627, 634), (635, 626, 625, 636), (697, 699, 629, 622), (623, 628, 633, 631), (626, 633, 634, 625), (43, 432, 631, 624), (668, 29, 621, 698), (463, 433, 632, 635), (701, 638, 642, 703), (246, 23, 637, 639), (130, 252, 640, 638), (675, 246, 639, 702), (703, 704, 643, 641), (638, 640, 644, 642), (702, 639, 643, 704), (639, 637, 641, 643), (250, 122, 658, 674), (456, 126, 660, 684), (124, 130, 662, 659), (458, 132, 663, 685), (162, 134, 664, 650), (178, 136, 665, 654), (252, 138, 666, 675), (460, 114, 655, 686), (462, 140, 667, 687), (140, 118, 656, 667), (466, 120, 657, 689), (174, 149, 645, 653), (136, 151, 646, 665), (128, 661, 670, 152), (134, 156, 647, 664), (471, 158, 648, 690), (128, 160, 649, 661), (315, 162, 650, 683), (267, 168, 651, 676), (168, 170, 652, 651), (132, 174, 653, 663), (170, 178, 654, 652), (19, 656, 694, 604), (477, 152, 670, 691), (468, 197, 673, 692), (114, 250, 674, 655), (23, 662, 701, 637), (149, 267, 676, 645), (175, 681, 677, 145), (171, 680, 669, 146), (197, 145, 677, 673), (265, 682, 671, 163), (163, 671, 679, 165), (116, 678, 680, 171), (165, 679, 681, 175), (476, 184, 672, 693), (146, 669, 682, 265), (160, 315, 683, 649), (120, 456, 684, 657), (126, 458, 685, 660), (138, 460, 686, 666), (158, 462, 687, 648), (122, 464, 688, 658), (142, 466, 689, 668), (156, 471, 690, 647), (427, 688, 700, 630), (184, 477, 691, 672), (151, 468, 692, 646), (116, 476, 693, 678), (618, 609, 695, 696), (607, 618, 696, 694), (124, 659, 695, 609), (634, 627, 698, 699), (636, 625, 697, 700), (625, 634, 699, 697), (142, 668, 698, 627), (637, 701, 703, 641), (252, 675, 702, 640), (642, 644, 704, 703), (640, 702, 704, 644), (707, 712, 720, 715), (709, 705, 566, 717), (705, 710, 718, 566), (710, 707, 715, 718), (423, 20, 705, 709), (436, 29, 708, 712), (21, 423, 709, 706), (428, 21, 706, 711), (721, 720, 716, 719), (717, 721, 719, 714), (566, 718, 721, 717), (718, 715, 720, 721), (706, 709, 717, 714), (712, 708, 716, 720), (711, 706, 714, 719), (708, 711, 719, 716), (728, 725, 732, 736), (725, 726, 733, 732), (727, 713, 452, 734), (724, 727, 734, 731), (485, 191, 725, 728), (191, 194, 726, 725), (194, 190, 724, 726), (437, 59, 713, 727), (735, 733, 731, 734), (736, 732, 733, 735), (730, 735, 734, 452), (729, 736, 735, 730), (723, 722, 729, 730), (726, 724, 731, 733), (713, 723, 730, 452), (722, 728, 736, 729), (738, 741, 749, 746), (745, 743, 751, 753), (739, 744, 752, 747), (740, 738, 746, 748), (309, 76, 737, 741), (82, 449, 744, 739), (448, 83, 740, 743), (449, 518, 745, 744), (749, 312, 747, 750), (746, 749, 750, 748), (750, 747, 752, 753), (748, 750, 753, 751), (743, 740, 748, 751), (741, 737, 312, 749), (744, 745, 753, 752), (737, 739, 747, 312), (755, 756, 764, 763), (759, 760, 768, 767), (758, 755, 763, 766), (760, 761, 769, 768), (775, 754, 761, 760), (774, 776, 755, 758), (773, 775, 760, 759), (776, 771, 756, 755), (766, 763, 762, 765), (767, 768, 762, 205), (763, 764, 205, 762), (762, 768, 769, 765), (761, 757, 765, 769), (756, 742, 205, 764), (757, 758, 766, 765), (742, 759, 767, 205), (236, 241, 774, 770), (203, 487, 773, 772), (499, 236, 770, 754), (228, 203, 772, 771), (489, 499, 754, 775), (241, 224, 776, 774), (487, 489, 775, 773), (224, 228, 771, 776), (781, 779, 786, 788), (782, 778, 785, 789), (778, 783, 790, 785), (783, 777, 255, 790), (219, 17, 778, 782), (253, 209, 780, 784), (218, 208, 779, 781), (208, 253, 784, 779), (792, 788, 786, 791), (790, 255, 788, 792), (789, 792, 791, 787), (785, 790, 792, 789), (780, 782, 789, 787), (779, 784, 791, 786), (784, 780, 787, 791), (777, 781, 788, 255)])
me_plane.polygons.foreach_set('use_smooth', [True] * 791)
me_plane.use_remesh_preserve_volume = False
me_plane.use_remesh_preserve_attributes = False
me_plane.use_mirror_vertex_groups = False
me_plane.update()

# ---- objects
ob_rock_1 = bpy.data.objects.new('Rock_1', me_plane)

# ---- transforms, parenting, visibility, modifiers, constraints
ob_rock_1.location = (0.0, 0.0, 0.0)
ob_rock_1.lineart.crease_threshold = 0.0

# ---- collection membership
col_collection_11.objects.link(ob_rock_1)

# ---- scene / render settings (as saved in the file)
scene.frame_start = 1; scene.frame_end = 250; scene.frame_set(1)
scene.render.engine = 'BLENDER_EEVEE_NEXT'
scene.render.image_settings.color_mode = 'RGB'
scene.render.image_settings.compression = 90
scene.render.resolution_percentage = 50
scene.render.dither_intensity = 0.0
scene.cycles.use_denoising = False
scene.cycles.samples = 10
scene.cycles.sampling_pattern = 'TABULATED_SOBOL'
scene.cycles.light_sampling_threshold = 0.0
scene.cycles.use_adaptive_sampling = False
scene.cycles.use_light_tree = False
scene.cycles.blur_glossy = 0.0
scene.cycles.volume_bounces = 1
scene.cycles.pixel_filter_type = 'GAUSSIAN'
scene.cycles.sample_clamp_indirect = 0.0
scene.view_settings.view_transform = 'Standard'
bpy.context.view_layer.update()

# ---- added for rendering (the .blend has no active camera and no usable light): camera, sun
cam_auto = bpy.data.cameras.new('AutoCamera')
cam_auto.lens = 50.0
cam_auto.sensor_width = 36.0
cam_auto.clip_end = 1000.0
ob_auto_camera = bpy.data.objects.new('AutoCamera', cam_auto)
scene.collection.objects.link(ob_auto_camera)
ob_auto_camera.location = (3.03011, -3.64047, 1.78692)
ob_auto_camera.rotation_euler = (1.09748, -7.21219e-08, 0.694738)
scene.camera = ob_auto_camera
light_auto_sun = bpy.data.lights.new('AutoSun', 'SUN')
light_auto_sun.energy = 3.0
light_auto_sun.angle = 0.0523599
ob_auto_sun = bpy.data.objects.new('AutoSun', light_auto_sun)
scene.collection.objects.link(ob_auto_sun)
ob_auto_sun.rotation_euler = (0.872665, 0.174533, 0.523599)
bpy.context.view_layer.update()

